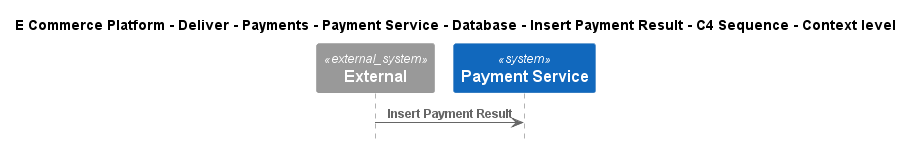

The diagram above was rendered by PlantUML. Its source (embedded in the PNG):
@startuml
!include ..\..\..\..\..\..\..\..\..\.c4s\C4_Sequence.puml

title E Commerce Platform - Deliver - Payments - Payment Service - Database - Insert Payment Result - C4 Sequence - Context level

System_Ext(C4InterFlow.SoftwareSystems.ExternalSystem, "External", "")
System(ECommercePlatform.Deliver.Payments.SoftwareSystems.PaymentService, "Payment Service", "")

Rel(C4InterFlow.SoftwareSystems.ExternalSystem, ECommercePlatform.Deliver.Payments.SoftwareSystems.PaymentService, "Insert Payment Result")


@enduml